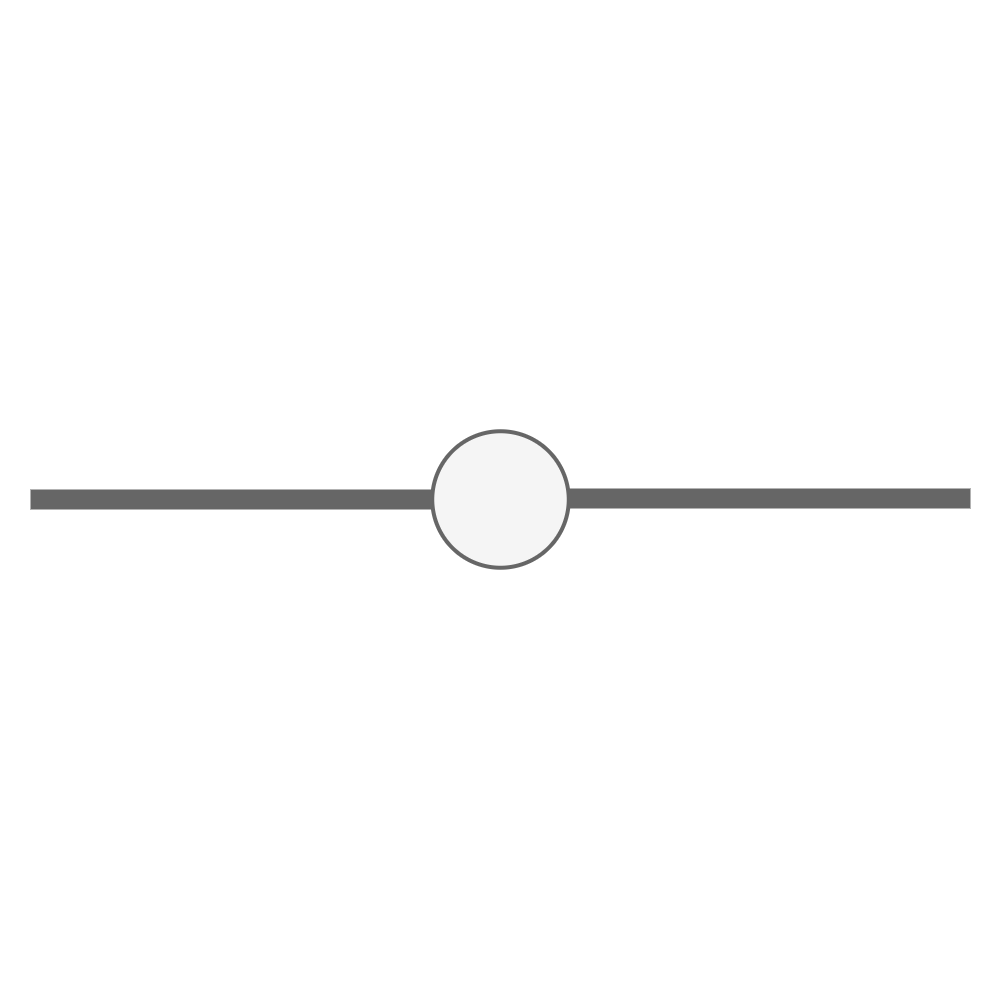

The diagram above was exported from draw.io. Its source (the exported page's mxGraphModel, read from the mxfile embedded in the PNG):
<mxGraphModel dx="3187" dy="2938" grid="1" gridSize="10" guides="1" tooltips="1" connect="1" arrows="1" fold="1" page="1" pageScale="1" pageWidth="827" pageHeight="1169" math="0" shadow="0">
  <root>
    <mxCell id="0" />
    <mxCell id="1" parent="0" />
    <mxCell id="C7hmvGRajrBxCTk5JKcP-1" value="" style="whiteSpace=wrap;html=1;aspect=fixed;movable=1;resizable=1;rotatable=1;deletable=1;editable=1;locked=0;connectable=1;fillColor=none;strokeColor=none;" vertex="1" parent="1">
      <mxGeometry x="330" y="-500" width="1000" height="1000" as="geometry" />
    </mxCell>
    <mxCell id="C7hmvGRajrBxCTk5JKcP-4" value="" style="ellipse;whiteSpace=wrap;html=1;aspect=fixed;fillColor=#f5f5f5;fontColor=#333333;strokeColor=#666666;strokeWidth=4;" vertex="1" parent="1">
      <mxGeometry x="761.75" y="-68.25" width="136.5" height="136.5" as="geometry" />
    </mxCell>
    <mxCell id="C7hmvGRajrBxCTk5JKcP-6" value="" style="endArrow=none;html=1;rounded=0;strokeWidth=20;fillColor=#f5f5f5;strokeColor=#666666;shadow=0;targetPerimeterSpacing=1;sourcePerimeterSpacing=6;endSize=1;" edge="1" parent="1">
      <mxGeometry width="50" height="50" relative="1" as="geometry">
        <mxPoint x="898.25" y="-1" as="sourcePoint" />
        <mxPoint x="1300" y="-1" as="targetPoint" />
      </mxGeometry>
    </mxCell>
    <mxCell id="C7hmvGRajrBxCTk5JKcP-5" value="" style="endArrow=none;html=1;rounded=0;strokeWidth=20;fillColor=#f5f5f5;strokeColor=#666666;shadow=0;targetPerimeterSpacing=1;sourcePerimeterSpacing=6;endSize=1;" edge="1" parent="1">
      <mxGeometry width="50" height="50" relative="1" as="geometry">
        <mxPoint x="360" as="sourcePoint" />
        <mxPoint x="761.75" as="targetPoint" />
      </mxGeometry>
    </mxCell>
  </root>
</mxGraphModel>